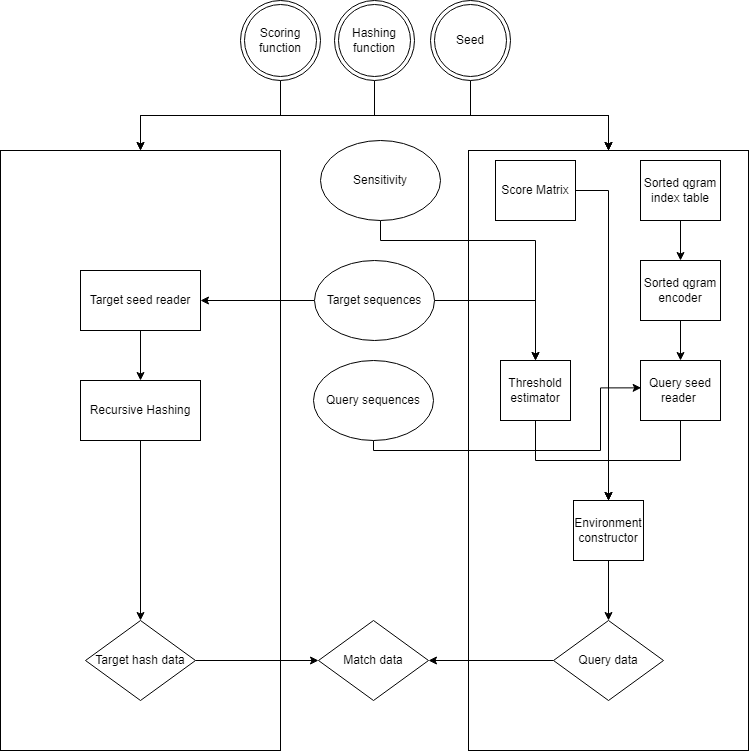

The diagram above was exported from draw.io. Its source (the exported page's mxGraphModel, read from the mxfile embedded in the PNG):
<mxGraphModel dx="1434" dy="798" grid="1" gridSize="10" guides="1" tooltips="1" connect="1" arrows="1" fold="1" page="1" pageScale="1" pageWidth="827" pageHeight="1169" math="0" shadow="0">
  <root>
    <mxCell id="0" />
    <mxCell id="1" parent="0" />
    <mxCell id="00TxB2GMyPBxjhF55kBm-1" value="" style="rounded=0;whiteSpace=wrap;html=1;" parent="1" vertex="1">
      <mxGeometry x="40" y="170" width="280" height="600" as="geometry" />
    </mxCell>
    <mxCell id="00TxB2GMyPBxjhF55kBm-2" value="" style="rounded=0;whiteSpace=wrap;html=1;" parent="1" vertex="1">
      <mxGeometry x="508" y="170" width="280" height="600" as="geometry" />
    </mxCell>
    <mxCell id="00TxB2GMyPBxjhF55kBm-7" style="edgeStyle=orthogonalEdgeStyle;rounded=0;orthogonalLoop=1;jettySize=auto;html=1;exitX=0;exitY=0.5;exitDx=0;exitDy=0;entryX=1;entryY=0.5;entryDx=0;entryDy=0;" parent="1" source="00TxB2GMyPBxjhF55kBm-3" target="00TxB2GMyPBxjhF55kBm-6" edge="1">
      <mxGeometry relative="1" as="geometry" />
    </mxCell>
    <mxCell id="00TxB2GMyPBxjhF55kBm-28" style="edgeStyle=orthogonalEdgeStyle;rounded=0;orthogonalLoop=1;jettySize=auto;html=1;exitX=1;exitY=0.5;exitDx=0;exitDy=0;entryX=0.5;entryY=0;entryDx=0;entryDy=0;" parent="1" source="00TxB2GMyPBxjhF55kBm-3" target="00TxB2GMyPBxjhF55kBm-27" edge="1">
      <mxGeometry relative="1" as="geometry" />
    </mxCell>
    <mxCell id="00TxB2GMyPBxjhF55kBm-3" value="Target sequences" style="ellipse;whiteSpace=wrap;html=1;" parent="1" vertex="1">
      <mxGeometry x="354" y="280" width="120" height="80" as="geometry" />
    </mxCell>
    <mxCell id="00TxB2GMyPBxjhF55kBm-23" style="edgeStyle=orthogonalEdgeStyle;rounded=0;orthogonalLoop=1;jettySize=auto;html=1;exitX=0.5;exitY=1;exitDx=0;exitDy=0;entryX=0.008;entryY=0.456;entryDx=0;entryDy=0;entryPerimeter=0;" parent="1" source="00TxB2GMyPBxjhF55kBm-4" target="00TxB2GMyPBxjhF55kBm-22" edge="1">
      <mxGeometry relative="1" as="geometry">
        <Array as="points">
          <mxPoint x="413" y="470" />
          <mxPoint x="640" y="470" />
          <mxPoint x="640" y="407" />
        </Array>
      </mxGeometry>
    </mxCell>
    <mxCell id="00TxB2GMyPBxjhF55kBm-4" value="Query sequences" style="ellipse;whiteSpace=wrap;html=1;" parent="1" vertex="1">
      <mxGeometry x="353" y="380" width="120" height="80" as="geometry" />
    </mxCell>
    <mxCell id="00TxB2GMyPBxjhF55kBm-25" style="edgeStyle=orthogonalEdgeStyle;rounded=0;orthogonalLoop=1;jettySize=auto;html=1;exitX=0.5;exitY=1;exitDx=0;exitDy=0;entryX=0.5;entryY=0;entryDx=0;entryDy=0;" parent="1" source="00TxB2GMyPBxjhF55kBm-6" target="00TxB2GMyPBxjhF55kBm-24" edge="1">
      <mxGeometry relative="1" as="geometry" />
    </mxCell>
    <mxCell id="00TxB2GMyPBxjhF55kBm-6" value="Target seed reader" style="rounded=0;whiteSpace=wrap;html=1;" parent="1" vertex="1">
      <mxGeometry x="120" y="290" width="120" height="60" as="geometry" />
    </mxCell>
    <mxCell id="00TxB2GMyPBxjhF55kBm-40" style="edgeStyle=orthogonalEdgeStyle;rounded=0;orthogonalLoop=1;jettySize=auto;html=1;exitX=1;exitY=0.5;exitDx=0;exitDy=0;entryX=0;entryY=0.5;entryDx=0;entryDy=0;" parent="1" source="00TxB2GMyPBxjhF55kBm-8" target="00TxB2GMyPBxjhF55kBm-39" edge="1">
      <mxGeometry relative="1" as="geometry" />
    </mxCell>
    <mxCell id="00TxB2GMyPBxjhF55kBm-8" value="Target hash data" style="rhombus;whiteSpace=wrap;html=1;" parent="1" vertex="1">
      <mxGeometry x="125" y="640" width="110" height="80" as="geometry" />
    </mxCell>
    <mxCell id="00TxB2GMyPBxjhF55kBm-13" style="edgeStyle=orthogonalEdgeStyle;rounded=0;orthogonalLoop=1;jettySize=auto;html=1;exitX=0.5;exitY=1;exitDx=0;exitDy=0;entryX=0.5;entryY=0;entryDx=0;entryDy=0;" parent="1" source="00TxB2GMyPBxjhF55kBm-11" target="00TxB2GMyPBxjhF55kBm-1" edge="1">
      <mxGeometry relative="1" as="geometry" />
    </mxCell>
    <mxCell id="00TxB2GMyPBxjhF55kBm-15" style="edgeStyle=orthogonalEdgeStyle;rounded=0;orthogonalLoop=1;jettySize=auto;html=1;exitX=0.5;exitY=1;exitDx=0;exitDy=0;" parent="1" source="00TxB2GMyPBxjhF55kBm-11" target="00TxB2GMyPBxjhF55kBm-2" edge="1">
      <mxGeometry relative="1" as="geometry" />
    </mxCell>
    <mxCell id="00TxB2GMyPBxjhF55kBm-11" value="Scoring function" style="ellipse;shape=doubleEllipse;whiteSpace=wrap;html=1;aspect=fixed;" parent="1" vertex="1">
      <mxGeometry x="280" y="20" width="80" height="80" as="geometry" />
    </mxCell>
    <mxCell id="00TxB2GMyPBxjhF55kBm-14" style="edgeStyle=orthogonalEdgeStyle;rounded=0;orthogonalLoop=1;jettySize=auto;html=1;exitX=0.5;exitY=1;exitDx=0;exitDy=0;" parent="1" source="00TxB2GMyPBxjhF55kBm-12" target="00TxB2GMyPBxjhF55kBm-1" edge="1">
      <mxGeometry relative="1" as="geometry" />
    </mxCell>
    <mxCell id="00TxB2GMyPBxjhF55kBm-16" style="edgeStyle=orthogonalEdgeStyle;rounded=0;orthogonalLoop=1;jettySize=auto;html=1;exitX=0.5;exitY=1;exitDx=0;exitDy=0;entryX=0.5;entryY=0;entryDx=0;entryDy=0;" parent="1" source="00TxB2GMyPBxjhF55kBm-12" target="00TxB2GMyPBxjhF55kBm-2" edge="1">
      <mxGeometry relative="1" as="geometry" />
    </mxCell>
    <mxCell id="00TxB2GMyPBxjhF55kBm-12" value="Seed" style="ellipse;shape=doubleEllipse;whiteSpace=wrap;html=1;aspect=fixed;" parent="1" vertex="1">
      <mxGeometry x="470" y="20" width="80" height="80" as="geometry" />
    </mxCell>
    <mxCell id="00TxB2GMyPBxjhF55kBm-32" style="edgeStyle=orthogonalEdgeStyle;rounded=0;orthogonalLoop=1;jettySize=auto;html=1;exitX=0.5;exitY=1;exitDx=0;exitDy=0;entryX=0.5;entryY=0;entryDx=0;entryDy=0;" parent="1" source="00TxB2GMyPBxjhF55kBm-17" target="00TxB2GMyPBxjhF55kBm-19" edge="1">
      <mxGeometry relative="1" as="geometry" />
    </mxCell>
    <mxCell id="00TxB2GMyPBxjhF55kBm-17" value="Sorted qgram index table" style="rounded=0;whiteSpace=wrap;html=1;" parent="1" vertex="1">
      <mxGeometry x="680" y="180" width="80" height="60" as="geometry" />
    </mxCell>
    <mxCell id="00TxB2GMyPBxjhF55kBm-33" style="edgeStyle=orthogonalEdgeStyle;rounded=0;orthogonalLoop=1;jettySize=auto;html=1;exitX=0.5;exitY=1;exitDx=0;exitDy=0;entryX=0.5;entryY=0;entryDx=0;entryDy=0;" parent="1" source="00TxB2GMyPBxjhF55kBm-19" target="00TxB2GMyPBxjhF55kBm-22" edge="1">
      <mxGeometry relative="1" as="geometry" />
    </mxCell>
    <mxCell id="00TxB2GMyPBxjhF55kBm-19" value="Sorted qgram encoder" style="rounded=0;whiteSpace=wrap;html=1;" parent="1" vertex="1">
      <mxGeometry x="680" y="280" width="80" height="60" as="geometry" />
    </mxCell>
    <mxCell id="00TxB2GMyPBxjhF55kBm-42" style="edgeStyle=orthogonalEdgeStyle;rounded=0;orthogonalLoop=1;jettySize=auto;html=1;exitX=0.5;exitY=1;exitDx=0;exitDy=0;entryX=0.5;entryY=0;entryDx=0;entryDy=0;" parent="1" source="00TxB2GMyPBxjhF55kBm-20" target="00TxB2GMyPBxjhF55kBm-2" edge="1">
      <mxGeometry relative="1" as="geometry" />
    </mxCell>
    <mxCell id="00TxB2GMyPBxjhF55kBm-20" value="Hashing function" style="ellipse;shape=doubleEllipse;whiteSpace=wrap;html=1;aspect=fixed;" parent="1" vertex="1">
      <mxGeometry x="374" y="20" width="80" height="80" as="geometry" />
    </mxCell>
    <mxCell id="00TxB2GMyPBxjhF55kBm-31" style="edgeStyle=orthogonalEdgeStyle;rounded=0;orthogonalLoop=1;jettySize=auto;html=1;exitX=0.5;exitY=1;exitDx=0;exitDy=0;entryX=0.5;entryY=0;entryDx=0;entryDy=0;" parent="1" source="00TxB2GMyPBxjhF55kBm-22" target="00TxB2GMyPBxjhF55kBm-29" edge="1">
      <mxGeometry relative="1" as="geometry" />
    </mxCell>
    <mxCell id="00TxB2GMyPBxjhF55kBm-22" value="Query seed reader&amp;nbsp;" style="rounded=0;whiteSpace=wrap;html=1;" parent="1" vertex="1">
      <mxGeometry x="680" y="380" width="80" height="60" as="geometry" />
    </mxCell>
    <mxCell id="00TxB2GMyPBxjhF55kBm-26" style="edgeStyle=orthogonalEdgeStyle;rounded=0;orthogonalLoop=1;jettySize=auto;html=1;exitX=0.5;exitY=1;exitDx=0;exitDy=0;entryX=0.5;entryY=0;entryDx=0;entryDy=0;" parent="1" source="00TxB2GMyPBxjhF55kBm-24" target="00TxB2GMyPBxjhF55kBm-8" edge="1">
      <mxGeometry relative="1" as="geometry" />
    </mxCell>
    <mxCell id="00TxB2GMyPBxjhF55kBm-24" value="Recursive Hashing" style="rounded=0;whiteSpace=wrap;html=1;" parent="1" vertex="1">
      <mxGeometry x="120" y="400" width="120" height="60" as="geometry" />
    </mxCell>
    <mxCell id="00TxB2GMyPBxjhF55kBm-30" style="edgeStyle=orthogonalEdgeStyle;rounded=0;orthogonalLoop=1;jettySize=auto;html=1;exitX=0.5;exitY=1;exitDx=0;exitDy=0;entryX=0.5;entryY=0;entryDx=0;entryDy=0;" parent="1" source="00TxB2GMyPBxjhF55kBm-27" target="00TxB2GMyPBxjhF55kBm-29" edge="1">
      <mxGeometry relative="1" as="geometry" />
    </mxCell>
    <mxCell id="00TxB2GMyPBxjhF55kBm-27" value="Threshold estimator" style="rounded=0;whiteSpace=wrap;html=1;" parent="1" vertex="1">
      <mxGeometry x="540" y="380" width="70" height="60" as="geometry" />
    </mxCell>
    <mxCell id="00TxB2GMyPBxjhF55kBm-38" style="edgeStyle=orthogonalEdgeStyle;rounded=0;orthogonalLoop=1;jettySize=auto;html=1;exitX=0.5;exitY=1;exitDx=0;exitDy=0;entryX=0.5;entryY=0;entryDx=0;entryDy=0;" parent="1" source="00TxB2GMyPBxjhF55kBm-29" target="00TxB2GMyPBxjhF55kBm-37" edge="1">
      <mxGeometry relative="1" as="geometry" />
    </mxCell>
    <mxCell id="00TxB2GMyPBxjhF55kBm-29" value="Environment constructor" style="rounded=0;whiteSpace=wrap;html=1;" parent="1" vertex="1">
      <mxGeometry x="613" y="520" width="70" height="60" as="geometry" />
    </mxCell>
    <mxCell id="00TxB2GMyPBxjhF55kBm-36" style="edgeStyle=orthogonalEdgeStyle;rounded=0;orthogonalLoop=1;jettySize=auto;html=1;exitX=1;exitY=0.5;exitDx=0;exitDy=0;" parent="1" source="00TxB2GMyPBxjhF55kBm-34" target="00TxB2GMyPBxjhF55kBm-29" edge="1">
      <mxGeometry relative="1" as="geometry" />
    </mxCell>
    <mxCell id="00TxB2GMyPBxjhF55kBm-34" value="Score Matrix" style="rounded=0;whiteSpace=wrap;html=1;" parent="1" vertex="1">
      <mxGeometry x="535" y="180" width="80" height="60" as="geometry" />
    </mxCell>
    <mxCell id="00TxB2GMyPBxjhF55kBm-41" style="edgeStyle=orthogonalEdgeStyle;rounded=0;orthogonalLoop=1;jettySize=auto;html=1;exitX=0;exitY=0.5;exitDx=0;exitDy=0;entryX=1;entryY=0.5;entryDx=0;entryDy=0;" parent="1" source="00TxB2GMyPBxjhF55kBm-37" target="00TxB2GMyPBxjhF55kBm-39" edge="1">
      <mxGeometry relative="1" as="geometry" />
    </mxCell>
    <mxCell id="00TxB2GMyPBxjhF55kBm-37" value="Query data" style="rhombus;whiteSpace=wrap;html=1;" parent="1" vertex="1">
      <mxGeometry x="593" y="640" width="110" height="80" as="geometry" />
    </mxCell>
    <mxCell id="00TxB2GMyPBxjhF55kBm-39" value="Match data" style="rhombus;whiteSpace=wrap;html=1;" parent="1" vertex="1">
      <mxGeometry x="358" y="640" width="110" height="80" as="geometry" />
    </mxCell>
    <mxCell id="00TxB2GMyPBxjhF55kBm-47" style="edgeStyle=orthogonalEdgeStyle;rounded=0;orthogonalLoop=1;jettySize=auto;html=1;exitX=0.5;exitY=1;exitDx=0;exitDy=0;entryX=0.5;entryY=0;entryDx=0;entryDy=0;" parent="1" source="00TxB2GMyPBxjhF55kBm-43" target="00TxB2GMyPBxjhF55kBm-27" edge="1">
      <mxGeometry relative="1" as="geometry">
        <Array as="points">
          <mxPoint x="420" y="260" />
          <mxPoint x="575" y="260" />
        </Array>
      </mxGeometry>
    </mxCell>
    <mxCell id="00TxB2GMyPBxjhF55kBm-43" value="Sensitivity" style="ellipse;whiteSpace=wrap;html=1;" parent="1" vertex="1">
      <mxGeometry x="360" y="160" width="120" height="80" as="geometry" />
    </mxCell>
  </root>
</mxGraphModel>